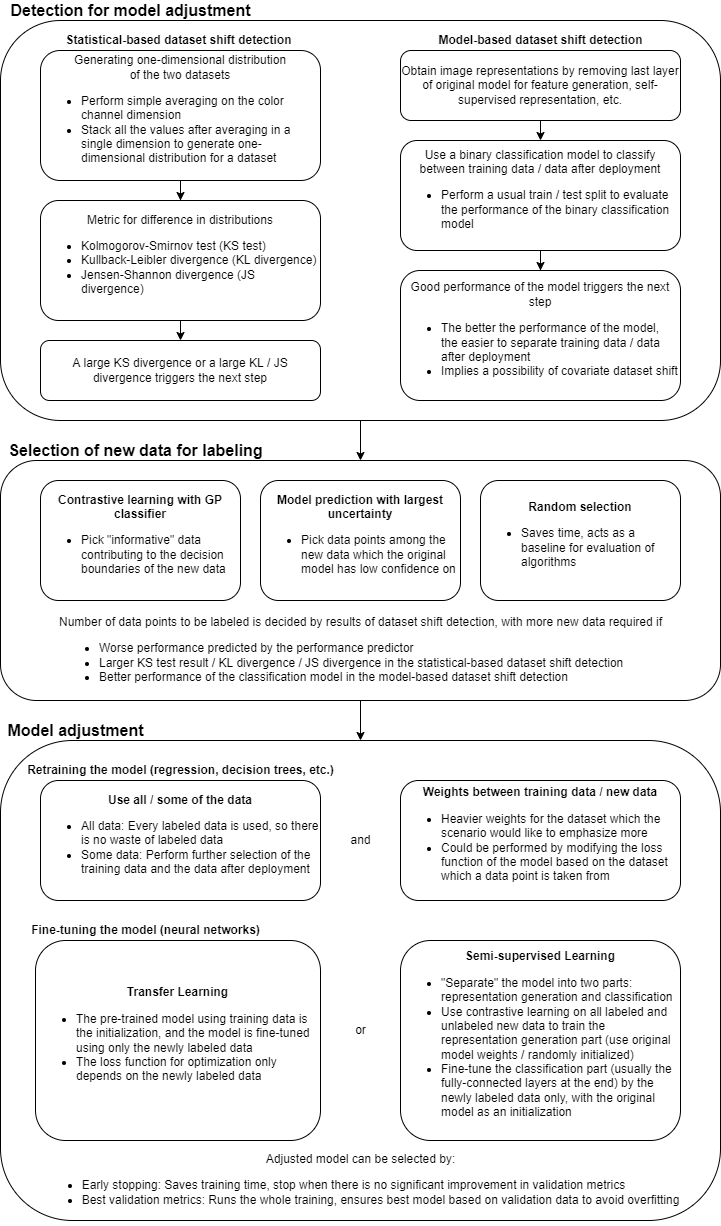

The diagram above was exported from draw.io. Its source (the exported page's mxGraphModel, read from the mxfile embedded in the PNG):
<mxGraphModel dx="1422" dy="794" grid="1" gridSize="10" guides="1" tooltips="1" connect="1" arrows="1" fold="1" page="1" pageScale="1" pageWidth="827" pageHeight="1169" math="0" shadow="0">
  <root>
    <mxCell id="0" />
    <mxCell id="1" parent="0" />
    <mxCell id="SMYP8-p62YAWaSxIS25W-1" value="Detection for model adjustment" style="text;html=1;resizable=0;autosize=1;align=center;verticalAlign=middle;points=[];fillColor=none;strokeColor=none;rounded=0;fontSize=16;fontStyle=1" parent="1" vertex="1">
      <mxGeometry x="40" y="20" width="260" height="20" as="geometry" />
    </mxCell>
    <mxCell id="M14xMO87loRlqjgPkrfT-8" value="" style="edgeStyle=orthogonalEdgeStyle;rounded=0;orthogonalLoop=1;jettySize=auto;html=1;" parent="1" source="SMYP8-p62YAWaSxIS25W-4" target="M14xMO87loRlqjgPkrfT-7" edge="1">
      <mxGeometry relative="1" as="geometry" />
    </mxCell>
    <mxCell id="SMYP8-p62YAWaSxIS25W-4" value="" style="rounded=1;whiteSpace=wrap;html=1;" parent="1" vertex="1">
      <mxGeometry x="40" y="40" width="720" height="400" as="geometry" />
    </mxCell>
    <mxCell id="M14xMO87loRlqjgPkrfT-1" style="edgeStyle=orthogonalEdgeStyle;rounded=0;orthogonalLoop=1;jettySize=auto;html=1;exitX=0.5;exitY=1;exitDx=0;exitDy=0;" parent="1" source="SMYP8-p62YAWaSxIS25W-3" target="SMYP8-p62YAWaSxIS25W-6" edge="1">
      <mxGeometry relative="1" as="geometry" />
    </mxCell>
    <mxCell id="SMYP8-p62YAWaSxIS25W-3" value="Generating one-dimensional distribution&lt;br&gt;of the two datasets&lt;br&gt;&lt;ul&gt;&lt;li style=&quot;text-align: left;&quot;&gt;Perform simple averaging on the color channel dimension&lt;/li&gt;&lt;li style=&quot;text-align: left;&quot;&gt;Stack all the values after averaging in a single dimension to generate one-dimensional distribution for a dataset&lt;/li&gt;&lt;/ul&gt;" style="rounded=1;whiteSpace=wrap;html=1;" parent="1" vertex="1">
      <mxGeometry x="80" y="70" width="280" height="130" as="geometry" />
    </mxCell>
    <mxCell id="M14xMO87loRlqjgPkrfT-3" style="edgeStyle=orthogonalEdgeStyle;rounded=0;orthogonalLoop=1;jettySize=auto;html=1;exitX=0.5;exitY=1;exitDx=0;exitDy=0;entryX=0.5;entryY=0;entryDx=0;entryDy=0;" parent="1" source="SMYP8-p62YAWaSxIS25W-6" target="M14xMO87loRlqjgPkrfT-2" edge="1">
      <mxGeometry relative="1" as="geometry" />
    </mxCell>
    <mxCell id="SMYP8-p62YAWaSxIS25W-6" value="Metric for difference in distributions&lt;br&gt;&lt;ul&gt;&lt;li style=&quot;text-align: left;&quot;&gt;Kolmogorov-Smirnov test (KS test)&lt;/li&gt;&lt;li style=&quot;text-align: left;&quot;&gt;Kullback-Leibler divergence (KL divergence)&lt;/li&gt;&lt;li style=&quot;text-align: left;&quot;&gt;Jensen-Shannon divergence (JS divergence)&lt;/li&gt;&lt;/ul&gt;" style="rounded=1;whiteSpace=wrap;html=1;" parent="1" vertex="1">
      <mxGeometry x="80" y="220" width="280" height="120" as="geometry" />
    </mxCell>
    <mxCell id="M14xMO87loRlqjgPkrfT-5" style="edgeStyle=orthogonalEdgeStyle;rounded=0;orthogonalLoop=1;jettySize=auto;html=1;exitX=0.5;exitY=1;exitDx=0;exitDy=0;entryX=0.5;entryY=0;entryDx=0;entryDy=0;" parent="1" source="SMYP8-p62YAWaSxIS25W-8" target="M14xMO87loRlqjgPkrfT-4" edge="1">
      <mxGeometry relative="1" as="geometry" />
    </mxCell>
    <mxCell id="SMYP8-p62YAWaSxIS25W-8" value="Obtain image representations by&amp;nbsp;&lt;span style=&quot;text-align: left; background-color: initial;&quot;&gt;removing last layer of original model for feature generation, self-supervised representation, etc.&lt;/span&gt;" style="rounded=1;whiteSpace=wrap;html=1;" parent="1" vertex="1">
      <mxGeometry x="440" y="70" width="280" height="70" as="geometry" />
    </mxCell>
    <mxCell id="SMYP8-p62YAWaSxIS25W-9" value="Statistical-based dataset shift detection" style="text;html=1;resizable=0;autosize=1;align=center;verticalAlign=middle;points=[];fillColor=none;strokeColor=none;rounded=0;fontStyle=1" parent="1" vertex="1">
      <mxGeometry x="97.5" y="50" width="240" height="20" as="geometry" />
    </mxCell>
    <mxCell id="SMYP8-p62YAWaSxIS25W-10" value="Model-based dataset shift detection" style="text;html=1;resizable=0;autosize=1;align=center;verticalAlign=middle;points=[];fillColor=none;strokeColor=none;rounded=0;fontStyle=1" parent="1" vertex="1">
      <mxGeometry x="470" y="50" width="220" height="20" as="geometry" />
    </mxCell>
    <mxCell id="xCzbGyNvjQCRpRqRPpIw-2" value="Good performance of the model triggers the next step&lt;br&gt;&lt;ul&gt;&lt;li style=&quot;text-align: left;&quot;&gt;The better the performance of the model, the easier to separate training data / data after deployment&lt;/li&gt;&lt;li style=&quot;text-align: left;&quot;&gt;Implies a possibility of covariate dataset shift&lt;/li&gt;&lt;/ul&gt;" style="rounded=1;whiteSpace=wrap;html=1;" parent="1" vertex="1">
      <mxGeometry x="440" y="290" width="280" height="130" as="geometry" />
    </mxCell>
    <mxCell id="M14xMO87loRlqjgPkrfT-2" value="A large KS divergence or a large KL / JS&lt;br&gt;divergence triggers the next step" style="rounded=1;whiteSpace=wrap;html=1;" parent="1" vertex="1">
      <mxGeometry x="80" y="360" width="280" height="60" as="geometry" />
    </mxCell>
    <mxCell id="M14xMO87loRlqjgPkrfT-6" value="" style="edgeStyle=orthogonalEdgeStyle;rounded=0;orthogonalLoop=1;jettySize=auto;html=1;" parent="1" source="M14xMO87loRlqjgPkrfT-4" target="xCzbGyNvjQCRpRqRPpIw-2" edge="1">
      <mxGeometry relative="1" as="geometry" />
    </mxCell>
    <mxCell id="M14xMO87loRlqjgPkrfT-4" value="Use a binary classification model to classify between training data / data after deployment&lt;br&gt;&lt;ul&gt;&lt;li style=&quot;text-align: left;&quot;&gt;Perform a usual train / test split to evaluate the performance of the binary classification model&lt;/li&gt;&lt;/ul&gt;" style="rounded=1;whiteSpace=wrap;html=1;" parent="1" vertex="1">
      <mxGeometry x="440" y="160" width="280" height="110" as="geometry" />
    </mxCell>
    <mxCell id="M14xMO87loRlqjgPkrfT-14" value="" style="edgeStyle=orthogonalEdgeStyle;rounded=0;orthogonalLoop=1;jettySize=auto;html=1;" parent="1" source="M14xMO87loRlqjgPkrfT-7" target="M14xMO87loRlqjgPkrfT-13" edge="1">
      <mxGeometry relative="1" as="geometry" />
    </mxCell>
    <mxCell id="M14xMO87loRlqjgPkrfT-7" value="" style="rounded=1;whiteSpace=wrap;html=1;" parent="1" vertex="1">
      <mxGeometry x="40" y="480" width="720" height="240" as="geometry" />
    </mxCell>
    <mxCell id="M14xMO87loRlqjgPkrfT-9" value="Selection of new data for labeling" style="text;html=1;resizable=0;autosize=1;align=center;verticalAlign=middle;points=[];fillColor=none;strokeColor=none;rounded=0;fontSize=16;fontStyle=1" parent="1" vertex="1">
      <mxGeometry x="40" y="460" width="270" height="20" as="geometry" />
    </mxCell>
    <mxCell id="M14xMO87loRlqjgPkrfT-13" value="" style="rounded=1;whiteSpace=wrap;html=1;" parent="1" vertex="1">
      <mxGeometry x="40" y="760" width="720" height="480" as="geometry" />
    </mxCell>
    <mxCell id="M14xMO87loRlqjgPkrfT-15" value="Model adjustment" style="text;html=1;resizable=0;autosize=1;align=center;verticalAlign=middle;points=[];fillColor=none;strokeColor=none;rounded=0;fontSize=16;fontStyle=1" parent="1" vertex="1">
      <mxGeometry x="40" y="740" width="150" height="20" as="geometry" />
    </mxCell>
    <mxCell id="M14xMO87loRlqjgPkrfT-16" value="&lt;b&gt;Contrastive learning with GP classifier&lt;/b&gt;&lt;br&gt;&lt;ul&gt;&lt;li style=&quot;text-align: left;&quot;&gt;Pick &quot;informative&quot; data contributing to the decision boundaries of the new data&lt;/li&gt;&lt;/ul&gt;" style="rounded=1;whiteSpace=wrap;html=1;align=center;" parent="1" vertex="1">
      <mxGeometry x="80" y="500" width="200" height="120" as="geometry" />
    </mxCell>
    <mxCell id="M14xMO87loRlqjgPkrfT-18" value="&lt;b&gt;Model prediction with largest uncertainty&lt;/b&gt;&lt;br&gt;&lt;ul&gt;&lt;li style=&quot;text-align: left;&quot;&gt;Pick data points among the new data which the original model has low confidence on&lt;/li&gt;&lt;/ul&gt;" style="rounded=1;whiteSpace=wrap;html=1;" parent="1" vertex="1">
      <mxGeometry x="300" y="500" width="200" height="120" as="geometry" />
    </mxCell>
    <mxCell id="M14xMO87loRlqjgPkrfT-19" value="&lt;b&gt;Random selection&lt;/b&gt;&lt;br&gt;&lt;ul&gt;&lt;li style=&quot;text-align: left;&quot;&gt;Saves time, acts as a baseline for evaluation of algorithms&lt;/li&gt;&lt;/ul&gt;" style="rounded=1;whiteSpace=wrap;html=1;" parent="1" vertex="1">
      <mxGeometry x="520" y="500" width="200" height="120" as="geometry" />
    </mxCell>
    <mxCell id="M14xMO87loRlqjgPkrfT-20" value="Number of data points to be labeled is decided by results of dataset shift detection, with more new data required if&lt;br&gt;&lt;ul&gt;&lt;li style=&quot;text-align: left;&quot;&gt;Worse performance predicted by the performance predictor&lt;/li&gt;&lt;li style=&quot;text-align: left;&quot;&gt;Larger KS test result / KL divergence / JS divergence in the statistical-based dataset shift detection&lt;/li&gt;&lt;li style=&quot;text-align: left;&quot;&gt;Better performance of the classification model in the model-based dataset shift detection&lt;/li&gt;&lt;/ul&gt;" style="text;html=1;resizable=0;autosize=1;align=center;verticalAlign=middle;points=[];fillColor=none;strokeColor=none;rounded=0;" parent="1" vertex="1">
      <mxGeometry x="85" y="625" width="630" height="100" as="geometry" />
    </mxCell>
    <mxCell id="M14xMO87loRlqjgPkrfT-21" value="&lt;b&gt;Weights between training data / new data&lt;/b&gt;&lt;br&gt;&lt;ul&gt;&lt;li style=&quot;text-align: left;&quot;&gt;Heavier weights for the dataset which the scenario would like to emphasize more&lt;/li&gt;&lt;li style=&quot;text-align: left;&quot;&gt;Could be performed by modifying the loss function of the model based on the dataset which a data point is taken from&lt;/li&gt;&lt;/ul&gt;" style="rounded=1;whiteSpace=wrap;html=1;" parent="1" vertex="1">
      <mxGeometry x="440" y="800" width="280" height="120" as="geometry" />
    </mxCell>
    <mxCell id="M14xMO87loRlqjgPkrfT-22" value="Retraining the model (regression, decision trees, etc.)" style="text;html=1;resizable=0;autosize=1;align=center;verticalAlign=middle;points=[];fillColor=none;strokeColor=none;rounded=0;fontStyle=1" parent="1" vertex="1">
      <mxGeometry x="60" y="780" width="320" height="20" as="geometry" />
    </mxCell>
    <mxCell id="M14xMO87loRlqjgPkrfT-23" value="&lt;b&gt;Use all / some of the data&lt;/b&gt;&lt;br&gt;&lt;ul&gt;&lt;li style=&quot;text-align: left;&quot;&gt;&lt;span style=&quot;background-color: initial;&quot;&gt;All data: Every labeled data is used, so there is no waste of labeled data&lt;/span&gt;&lt;/li&gt;&lt;li style=&quot;text-align: left;&quot;&gt;&lt;span style=&quot;background-color: initial;&quot;&gt;Some data: Perform further selection of the training data and the data after deployment&lt;/span&gt;&lt;br&gt;&lt;/li&gt;&lt;/ul&gt;" style="rounded=1;whiteSpace=wrap;html=1;" parent="1" vertex="1">
      <mxGeometry x="80" y="800" width="280" height="120" as="geometry" />
    </mxCell>
    <mxCell id="M14xMO87loRlqjgPkrfT-24" value="&lt;b&gt;Fine-tuning the model (neural networks)&lt;/b&gt;" style="text;html=1;resizable=0;autosize=1;align=center;verticalAlign=middle;points=[];fillColor=none;strokeColor=none;rounded=0;" parent="1" vertex="1">
      <mxGeometry x="65" y="940" width="240" height="20" as="geometry" />
    </mxCell>
    <mxCell id="M14xMO87loRlqjgPkrfT-25" value="&lt;b&gt;Transfer Learning&lt;/b&gt;&lt;br&gt;&lt;ul&gt;&lt;li style=&quot;text-align: left;&quot;&gt;The pre-trained model using training data is the initialization, and the model is fine-tuned using only the newly labeled data&lt;/li&gt;&lt;li style=&quot;text-align: left;&quot;&gt;The loss function for optimization only depends on the newly labeled data&lt;/li&gt;&lt;/ul&gt;" style="rounded=1;whiteSpace=wrap;html=1;" parent="1" vertex="1">
      <mxGeometry x="75" y="960" width="285" height="200" as="geometry" />
    </mxCell>
    <mxCell id="2c8Q5o-kh5SCqVWz31Q8-1" value="and" style="text;html=1;resizable=0;autosize=1;align=center;verticalAlign=middle;points=[];fillColor=none;strokeColor=none;rounded=0;" parent="1" vertex="1">
      <mxGeometry x="380" y="850" width="40" height="20" as="geometry" />
    </mxCell>
    <mxCell id="_ECNgqUtIkdbhhbXvf35-2" value="&lt;div&gt;Adjusted model can be selected by:&lt;/div&gt;&lt;div&gt;&lt;ul&gt;&lt;li style=&quot;text-align: left;&quot;&gt;Early stopping: Saves training time, stop when there is no significant improvement in validation metrics&lt;/li&gt;&lt;li style=&quot;text-align: left;&quot;&gt;Best validation metrics: Runs the whole training, ensures best model based on validation data to avoid overfitting&lt;/li&gt;&lt;/ul&gt;&lt;/div&gt;" style="text;html=1;resizable=0;autosize=1;align=center;verticalAlign=middle;points=[];fillColor=none;strokeColor=none;rounded=0;" parent="1" vertex="1">
      <mxGeometry x="70" y="1165" width="660" height="80" as="geometry" />
    </mxCell>
    <mxCell id="_ECNgqUtIkdbhhbXvf35-3" value="&lt;b&gt;Semi-supervised Learning&lt;/b&gt;&lt;br&gt;&lt;ul&gt;&lt;li style=&quot;text-align: left;&quot;&gt;&quot;Separate&quot; the model into two parts: representation generation and classification&lt;/li&gt;&lt;li style=&quot;text-align: left;&quot;&gt;Use contrastive learning on all labeled and unlabeled new data to train the representation generation part (use original model weights / randomly initialized)&lt;/li&gt;&lt;li style=&quot;text-align: left;&quot;&gt;Fine-tune the classification part (usually the fully-connected layers at the end) by the newly labeled data only, with the original model as an initialization&lt;/li&gt;&lt;/ul&gt;" style="rounded=1;whiteSpace=wrap;html=1;" parent="1" vertex="1">
      <mxGeometry x="440" y="960" width="280" height="200" as="geometry" />
    </mxCell>
    <mxCell id="_ECNgqUtIkdbhhbXvf35-4" value="or" style="text;html=1;resizable=0;autosize=1;align=center;verticalAlign=middle;points=[];fillColor=none;strokeColor=none;rounded=0;" parent="1" vertex="1">
      <mxGeometry x="385" y="1040" width="30" height="20" as="geometry" />
    </mxCell>
  </root>
</mxGraphModel>